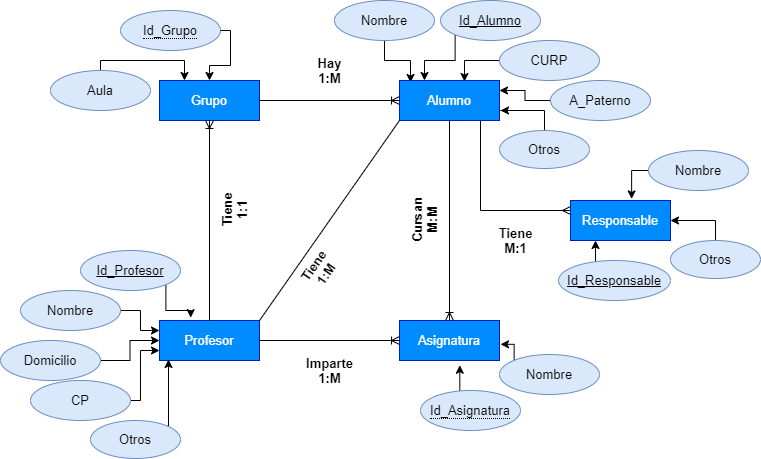

The diagram above was exported from draw.io. Its source (the exported page's mxGraphModel, read from the mxfile embedded in the PNG):
<mxGraphModel dx="919" dy="644" grid="1" gridSize="10" guides="1" tooltips="1" connect="1" arrows="1" fold="1" page="1" pageScale="1" pageWidth="827" pageHeight="1169" math="0" shadow="0">
  <root>
    <mxCell id="WIyWlLk6GJQsqaUBKTNV-0" />
    <mxCell id="WIyWlLk6GJQsqaUBKTNV-1" parent="WIyWlLk6GJQsqaUBKTNV-0" />
    <mxCell id="2VceAcNu7tjhrqamnp3y-4" value="&lt;span style=&quot;white-space: normal&quot;&gt;Grupo&lt;/span&gt;" style="whiteSpace=wrap;html=1;align=center;fillColor=#008CFF;strokeColor=#001DBC;fontColor=#ffffff;fontSize=13;" parent="WIyWlLk6GJQsqaUBKTNV-1" vertex="1">
      <mxGeometry x="192" y="330" width="100" height="40" as="geometry" />
    </mxCell>
    <mxCell id="e4P7uf7Gdzt4b8o3H5ei-25" style="edgeStyle=orthogonalEdgeStyle;rounded=0;orthogonalLoop=1;jettySize=auto;html=1;exitX=0;exitY=1;exitDx=0;exitDy=0;entryX=0.25;entryY=0;entryDx=0;entryDy=0;startArrow=none;startFill=0;endArrow=classic;endFill=1;" edge="1" parent="WIyWlLk6GJQsqaUBKTNV-1" source="2VceAcNu7tjhrqamnp3y-5" target="2VceAcNu7tjhrqamnp3y-20">
      <mxGeometry relative="1" as="geometry" />
    </mxCell>
    <mxCell id="2VceAcNu7tjhrqamnp3y-5" value="Id_Alumno" style="ellipse;whiteSpace=wrap;html=1;align=center;fontStyle=4;fillColor=#dae8fc;strokeColor=#6c8ebf;fontSize=13;" parent="WIyWlLk6GJQsqaUBKTNV-1" vertex="1">
      <mxGeometry x="473" y="250" width="100" height="40" as="geometry" />
    </mxCell>
    <mxCell id="e4P7uf7Gdzt4b8o3H5ei-24" style="edgeStyle=orthogonalEdgeStyle;rounded=0;orthogonalLoop=1;jettySize=auto;html=1;exitX=0.5;exitY=1;exitDx=0;exitDy=0;entryX=0.11;entryY=0.05;entryDx=0;entryDy=0;entryPerimeter=0;startArrow=none;startFill=0;endArrow=classic;endFill=1;" edge="1" parent="WIyWlLk6GJQsqaUBKTNV-1" source="2VceAcNu7tjhrqamnp3y-7" target="2VceAcNu7tjhrqamnp3y-20">
      <mxGeometry relative="1" as="geometry" />
    </mxCell>
    <mxCell id="2VceAcNu7tjhrqamnp3y-7" value="Nombre" style="ellipse;whiteSpace=wrap;html=1;align=center;fillColor=#dae8fc;strokeColor=#6c8ebf;fontSize=13;" parent="WIyWlLk6GJQsqaUBKTNV-1" vertex="1">
      <mxGeometry x="367" y="250" width="100" height="40" as="geometry" />
    </mxCell>
    <mxCell id="e4P7uf7Gdzt4b8o3H5ei-26" style="edgeStyle=orthogonalEdgeStyle;rounded=0;orthogonalLoop=1;jettySize=auto;html=1;exitX=0;exitY=0.5;exitDx=0;exitDy=0;entryX=0.65;entryY=0.025;entryDx=0;entryDy=0;entryPerimeter=0;startArrow=none;startFill=0;endArrow=classic;endFill=1;" edge="1" parent="WIyWlLk6GJQsqaUBKTNV-1" source="2VceAcNu7tjhrqamnp3y-8" target="2VceAcNu7tjhrqamnp3y-20">
      <mxGeometry relative="1" as="geometry" />
    </mxCell>
    <mxCell id="2VceAcNu7tjhrqamnp3y-8" value="CURP" style="ellipse;whiteSpace=wrap;html=1;align=center;fillColor=#dae8fc;strokeColor=#6c8ebf;fontSize=13;" parent="WIyWlLk6GJQsqaUBKTNV-1" vertex="1">
      <mxGeometry x="532" y="290" width="100" height="40" as="geometry" />
    </mxCell>
    <mxCell id="e4P7uf7Gdzt4b8o3H5ei-27" style="edgeStyle=orthogonalEdgeStyle;rounded=0;orthogonalLoop=1;jettySize=auto;html=1;exitX=0;exitY=0.5;exitDx=0;exitDy=0;entryX=1;entryY=0.25;entryDx=0;entryDy=0;startArrow=none;startFill=0;endArrow=classic;endFill=1;" edge="1" parent="WIyWlLk6GJQsqaUBKTNV-1" source="2VceAcNu7tjhrqamnp3y-9" target="2VceAcNu7tjhrqamnp3y-20">
      <mxGeometry relative="1" as="geometry" />
    </mxCell>
    <mxCell id="2VceAcNu7tjhrqamnp3y-9" value="A_Paterno" style="ellipse;whiteSpace=wrap;html=1;align=center;fillColor=#dae8fc;strokeColor=#6c8ebf;fontSize=13;" parent="WIyWlLk6GJQsqaUBKTNV-1" vertex="1">
      <mxGeometry x="583" y="330" width="100" height="40" as="geometry" />
    </mxCell>
    <mxCell id="e4P7uf7Gdzt4b8o3H5ei-33" style="edgeStyle=orthogonalEdgeStyle;rounded=0;orthogonalLoop=1;jettySize=auto;html=1;exitX=0.75;exitY=1;exitDx=0;exitDy=0;entryX=0;entryY=0.25;entryDx=0;entryDy=0;startArrow=none;startFill=0;endArrow=ERmany;endFill=0;" edge="1" parent="WIyWlLk6GJQsqaUBKTNV-1" source="2VceAcNu7tjhrqamnp3y-20" target="e4P7uf7Gdzt4b8o3H5ei-31">
      <mxGeometry relative="1" as="geometry">
        <Array as="points">
          <mxPoint x="513" y="370" />
          <mxPoint x="513" y="460" />
        </Array>
      </mxGeometry>
    </mxCell>
    <mxCell id="2VceAcNu7tjhrqamnp3y-20" value="Alumno" style="whiteSpace=wrap;html=1;align=center;fillColor=#008CFF;strokeColor=#001DBC;fontColor=#ffffff;fontSize=13;" parent="WIyWlLk6GJQsqaUBKTNV-1" vertex="1">
      <mxGeometry x="432" y="330" width="100" height="40" as="geometry" />
    </mxCell>
    <mxCell id="2VceAcNu7tjhrqamnp3y-21" value="&lt;span style=&quot;border-bottom: 1px dotted; font-size: 13px;&quot;&gt;Id_Grupo&lt;/span&gt;" style="ellipse;whiteSpace=wrap;html=1;align=center;fillColor=#dae8fc;strokeColor=#6c8ebf;fontSize=13;" parent="WIyWlLk6GJQsqaUBKTNV-1" vertex="1">
      <mxGeometry x="153" y="260" width="100" height="40" as="geometry" />
    </mxCell>
    <mxCell id="e4P7uf7Gdzt4b8o3H5ei-30" style="edgeStyle=orthogonalEdgeStyle;rounded=0;orthogonalLoop=1;jettySize=auto;html=1;exitX=0.5;exitY=0;exitDx=0;exitDy=0;entryX=0.25;entryY=0;entryDx=0;entryDy=0;startArrow=none;startFill=0;endArrow=classic;endFill=1;" edge="1" parent="WIyWlLk6GJQsqaUBKTNV-1" source="2VceAcNu7tjhrqamnp3y-23" target="2VceAcNu7tjhrqamnp3y-4">
      <mxGeometry relative="1" as="geometry">
        <Array as="points">
          <mxPoint x="133" y="310" />
          <mxPoint x="217" y="310" />
        </Array>
      </mxGeometry>
    </mxCell>
    <mxCell id="2VceAcNu7tjhrqamnp3y-23" value="Aula" style="ellipse;whiteSpace=wrap;html=1;align=center;fillColor=#dae8fc;strokeColor=#6c8ebf;fontSize=13;" parent="WIyWlLk6GJQsqaUBKTNV-1" vertex="1">
      <mxGeometry x="83" y="320" width="100" height="40" as="geometry" />
    </mxCell>
    <mxCell id="2VceAcNu7tjhrqamnp3y-29" value="Asignatura" style="whiteSpace=wrap;html=1;align=center;fillColor=#008CFF;strokeColor=#001DBC;fontColor=#ffffff;fontSize=13;" parent="WIyWlLk6GJQsqaUBKTNV-1" vertex="1">
      <mxGeometry x="432" y="570" width="100" height="40" as="geometry" />
    </mxCell>
    <mxCell id="2VceAcNu7tjhrqamnp3y-55" style="edgeStyle=orthogonalEdgeStyle;rounded=0;orthogonalLoop=1;jettySize=auto;html=1;exitX=0;exitY=0;exitDx=0;exitDy=0;entryX=0.603;entryY=1.117;entryDx=0;entryDy=0;entryPerimeter=0;startArrow=none;startFill=0;endArrow=classic;endFill=1;fontSize=13;" parent="WIyWlLk6GJQsqaUBKTNV-1" source="2VceAcNu7tjhrqamnp3y-30" target="2VceAcNu7tjhrqamnp3y-29" edge="1">
      <mxGeometry relative="1" as="geometry" />
    </mxCell>
    <mxCell id="2VceAcNu7tjhrqamnp3y-30" value="&lt;span style=&quot;border-bottom: 1px dotted; font-size: 13px;&quot;&gt;Id_Asignatura&lt;/span&gt;" style="ellipse;whiteSpace=wrap;html=1;align=center;fillColor=#dae8fc;strokeColor=#6c8ebf;fontSize=13;" parent="WIyWlLk6GJQsqaUBKTNV-1" vertex="1">
      <mxGeometry x="453" y="640" width="100" height="40" as="geometry" />
    </mxCell>
    <mxCell id="2VceAcNu7tjhrqamnp3y-58" style="edgeStyle=orthogonalEdgeStyle;rounded=0;orthogonalLoop=1;jettySize=auto;html=1;exitX=0;exitY=1;exitDx=0;exitDy=0;startArrow=none;startFill=0;endArrow=classic;endFill=1;fontSize=13;" parent="WIyWlLk6GJQsqaUBKTNV-1" source="2VceAcNu7tjhrqamnp3y-31" edge="1">
      <mxGeometry relative="1" as="geometry">
        <mxPoint x="533" y="593.8333333333335" as="targetPoint" />
        <Array as="points">
          <mxPoint x="547" y="594" />
        </Array>
      </mxGeometry>
    </mxCell>
    <mxCell id="2VceAcNu7tjhrqamnp3y-31" value="Nombre" style="ellipse;whiteSpace=wrap;html=1;align=center;fillColor=#dae8fc;strokeColor=#6c8ebf;fontSize=13;" parent="WIyWlLk6GJQsqaUBKTNV-1" vertex="1">
      <mxGeometry x="532" y="604" width="100" height="40" as="geometry" />
    </mxCell>
    <mxCell id="2VceAcNu7tjhrqamnp3y-32" value="Profesor" style="whiteSpace=wrap;html=1;align=center;fillColor=#008CFF;strokeColor=#001DBC;fontColor=#ffffff;fontSize=13;" parent="WIyWlLk6GJQsqaUBKTNV-1" vertex="1">
      <mxGeometry x="192" y="570" width="100" height="40" as="geometry" />
    </mxCell>
    <mxCell id="2VceAcNu7tjhrqamnp3y-52" style="edgeStyle=orthogonalEdgeStyle;rounded=0;orthogonalLoop=1;jettySize=auto;html=1;exitX=1;exitY=0.5;exitDx=0;exitDy=0;entryX=0;entryY=0.25;entryDx=0;entryDy=0;startArrow=none;startFill=0;endArrow=classic;endFill=1;fontSize=13;" parent="WIyWlLk6GJQsqaUBKTNV-1" source="2VceAcNu7tjhrqamnp3y-33" target="2VceAcNu7tjhrqamnp3y-32" edge="1">
      <mxGeometry relative="1" as="geometry" />
    </mxCell>
    <mxCell id="2VceAcNu7tjhrqamnp3y-33" value="Nombre" style="ellipse;whiteSpace=wrap;html=1;align=center;fillColor=#dae8fc;strokeColor=#6c8ebf;fontSize=13;" parent="WIyWlLk6GJQsqaUBKTNV-1" vertex="1">
      <mxGeometry x="53" y="540" width="100" height="40" as="geometry" />
    </mxCell>
    <mxCell id="2VceAcNu7tjhrqamnp3y-54" style="edgeStyle=orthogonalEdgeStyle;rounded=0;orthogonalLoop=1;jettySize=auto;html=1;exitX=1;exitY=0.5;exitDx=0;exitDy=0;entryX=0;entryY=0.75;entryDx=0;entryDy=0;startArrow=none;startFill=0;endArrow=classic;endFill=1;fontSize=13;" parent="WIyWlLk6GJQsqaUBKTNV-1" source="2VceAcNu7tjhrqamnp3y-35" target="2VceAcNu7tjhrqamnp3y-32" edge="1">
      <mxGeometry relative="1" as="geometry">
        <Array as="points">
          <mxPoint x="173" y="650" />
          <mxPoint x="173" y="600" />
        </Array>
      </mxGeometry>
    </mxCell>
    <mxCell id="2VceAcNu7tjhrqamnp3y-35" value="CP" style="ellipse;whiteSpace=wrap;html=1;align=center;fillColor=#dae8fc;strokeColor=#6c8ebf;fontSize=13;" parent="WIyWlLk6GJQsqaUBKTNV-1" vertex="1">
      <mxGeometry x="63" y="630" width="100" height="40" as="geometry" />
    </mxCell>
    <mxCell id="2VceAcNu7tjhrqamnp3y-51" style="edgeStyle=orthogonalEdgeStyle;rounded=0;orthogonalLoop=1;jettySize=auto;html=1;exitX=1;exitY=1;exitDx=0;exitDy=0;entryX=0.312;entryY=-0.071;entryDx=0;entryDy=0;entryPerimeter=0;startArrow=none;startFill=0;endArrow=classic;endFill=1;fontSize=13;" parent="WIyWlLk6GJQsqaUBKTNV-1" source="2VceAcNu7tjhrqamnp3y-37" target="2VceAcNu7tjhrqamnp3y-32" edge="1">
      <mxGeometry relative="1" as="geometry" />
    </mxCell>
    <mxCell id="2VceAcNu7tjhrqamnp3y-37" value="Id_Profesor" style="ellipse;whiteSpace=wrap;html=1;align=center;fontStyle=4;fillColor=#dae8fc;strokeColor=#6c8ebf;fontSize=13;" parent="WIyWlLk6GJQsqaUBKTNV-1" vertex="1">
      <mxGeometry x="113" y="500" width="100" height="40" as="geometry" />
    </mxCell>
    <mxCell id="2VceAcNu7tjhrqamnp3y-41" value="" style="edgeStyle=orthogonalEdgeStyle;fontSize=13;html=1;endArrow=ERoneToMany;entryX=0;entryY=0.5;entryDx=0;entryDy=0;exitX=1;exitY=0.5;exitDx=0;exitDy=0;" parent="WIyWlLk6GJQsqaUBKTNV-1" source="2VceAcNu7tjhrqamnp3y-32" target="2VceAcNu7tjhrqamnp3y-29" edge="1">
      <mxGeometry width="100" height="100" relative="1" as="geometry">
        <mxPoint x="313" y="630" as="sourcePoint" />
        <mxPoint x="353" y="500" as="targetPoint" />
      </mxGeometry>
    </mxCell>
    <mxCell id="2VceAcNu7tjhrqamnp3y-42" value="" style="fontSize=13;html=1;endArrow=none;startArrow=none;startFill=0;endFill=0;exitX=1;exitY=0;exitDx=0;exitDy=0;entryX=0;entryY=1;entryDx=0;entryDy=0;" parent="WIyWlLk6GJQsqaUBKTNV-1" source="2VceAcNu7tjhrqamnp3y-32" target="2VceAcNu7tjhrqamnp3y-20" edge="1">
      <mxGeometry width="100" height="100" relative="1" as="geometry">
        <mxPoint x="293" y="540" as="sourcePoint" />
        <mxPoint x="393" y="440" as="targetPoint" />
      </mxGeometry>
    </mxCell>
    <mxCell id="2VceAcNu7tjhrqamnp3y-43" value="" style="edgeStyle=orthogonalEdgeStyle;fontSize=13;html=1;endArrow=ERoneToMany;entryX=0.5;entryY=1;entryDx=0;entryDy=0;exitX=0.5;exitY=0;exitDx=0;exitDy=0;" parent="WIyWlLk6GJQsqaUBKTNV-1" source="2VceAcNu7tjhrqamnp3y-32" target="2VceAcNu7tjhrqamnp3y-4" edge="1">
      <mxGeometry width="100" height="100" relative="1" as="geometry">
        <mxPoint x="183" y="440" as="sourcePoint" />
        <mxPoint x="323" y="440" as="targetPoint" />
      </mxGeometry>
    </mxCell>
    <mxCell id="2VceAcNu7tjhrqamnp3y-46" value="" style="edgeStyle=orthogonalEdgeStyle;fontSize=13;html=1;endArrow=ERoneToMany;exitX=1;exitY=0.5;exitDx=0;exitDy=0;entryX=0;entryY=0.5;entryDx=0;entryDy=0;" parent="WIyWlLk6GJQsqaUBKTNV-1" source="2VceAcNu7tjhrqamnp3y-4" target="2VceAcNu7tjhrqamnp3y-20" edge="1">
      <mxGeometry width="100" height="100" relative="1" as="geometry">
        <mxPoint x="292" y="310" as="sourcePoint" />
        <mxPoint x="333" y="400" as="targetPoint" />
      </mxGeometry>
    </mxCell>
    <mxCell id="2VceAcNu7tjhrqamnp3y-48" value="" style="edgeStyle=orthogonalEdgeStyle;fontSize=13;html=1;endArrow=ERoneToMany;entryX=0.5;entryY=0;entryDx=0;entryDy=0;exitX=0.5;exitY=1;exitDx=0;exitDy=0;" parent="WIyWlLk6GJQsqaUBKTNV-1" source="2VceAcNu7tjhrqamnp3y-20" target="2VceAcNu7tjhrqamnp3y-29" edge="1">
      <mxGeometry width="100" height="100" relative="1" as="geometry">
        <mxPoint x="412" y="470" as="sourcePoint" />
        <mxPoint x="552" y="470" as="targetPoint" />
      </mxGeometry>
    </mxCell>
    <mxCell id="2VceAcNu7tjhrqamnp3y-53" style="edgeStyle=orthogonalEdgeStyle;rounded=0;orthogonalLoop=1;jettySize=auto;html=1;exitX=1;exitY=0.5;exitDx=0;exitDy=0;startArrow=none;startFill=0;endArrow=classic;endFill=1;fontSize=13;" parent="WIyWlLk6GJQsqaUBKTNV-1" source="2VceAcNu7tjhrqamnp3y-49" target="2VceAcNu7tjhrqamnp3y-32" edge="1">
      <mxGeometry relative="1" as="geometry" />
    </mxCell>
    <mxCell id="2VceAcNu7tjhrqamnp3y-49" value="Domicilio" style="ellipse;whiteSpace=wrap;html=1;align=center;fillColor=#dae8fc;strokeColor=#6c8ebf;fontSize=13;" parent="WIyWlLk6GJQsqaUBKTNV-1" vertex="1">
      <mxGeometry x="33" y="590" width="100" height="40" as="geometry" />
    </mxCell>
    <mxCell id="2VceAcNu7tjhrqamnp3y-57" style="edgeStyle=orthogonalEdgeStyle;rounded=0;orthogonalLoop=1;jettySize=auto;html=1;exitX=0.5;exitY=1;exitDx=0;exitDy=0;startArrow=none;startFill=0;endArrow=classic;endFill=1;fontSize=13;" parent="WIyWlLk6GJQsqaUBKTNV-1" source="2VceAcNu7tjhrqamnp3y-31" target="2VceAcNu7tjhrqamnp3y-31" edge="1">
      <mxGeometry relative="1" as="geometry" />
    </mxCell>
    <mxCell id="2VceAcNu7tjhrqamnp3y-59" value="Tiene&lt;br&gt;1:1" style="text;html=1;align=center;verticalAlign=middle;resizable=0;points=[];autosize=1;fontStyle=1;horizontal=1;fontSize=13;rotation=-90;" parent="WIyWlLk6GJQsqaUBKTNV-1" vertex="1">
      <mxGeometry x="242" y="440" width="50" height="40" as="geometry" />
    </mxCell>
    <mxCell id="2VceAcNu7tjhrqamnp3y-60" value="Hay&lt;br&gt;1:M" style="text;html=1;align=center;verticalAlign=middle;resizable=0;points=[];autosize=1;fontStyle=1;horizontal=1;fontSize=13;" parent="WIyWlLk6GJQsqaUBKTNV-1" vertex="1">
      <mxGeometry x="341.5" y="300" width="40" height="40" as="geometry" />
    </mxCell>
    <mxCell id="2VceAcNu7tjhrqamnp3y-61" value="Imparte&lt;br&gt;1:M" style="text;html=1;align=center;verticalAlign=middle;resizable=0;points=[];autosize=1;fontStyle=1;horizontal=1;fontSize=13;" parent="WIyWlLk6GJQsqaUBKTNV-1" vertex="1">
      <mxGeometry x="331.5" y="600" width="60" height="40" as="geometry" />
    </mxCell>
    <mxCell id="2VceAcNu7tjhrqamnp3y-62" value="Tiene&lt;br&gt;1:M" style="text;html=1;align=center;verticalAlign=middle;resizable=0;points=[];autosize=1;fontStyle=1;horizontal=1;rotation=305;direction=east;fontSize=13;" parent="WIyWlLk6GJQsqaUBKTNV-1" vertex="1">
      <mxGeometry x="326.5" y="500" width="50" height="40" as="geometry" />
    </mxCell>
    <mxCell id="2VceAcNu7tjhrqamnp3y-63" value="Cursan&lt;br&gt;M:M" style="text;html=1;align=center;verticalAlign=middle;resizable=0;points=[];autosize=1;fontStyle=1;horizontal=1;fontSize=13;rotation=-90;" parent="WIyWlLk6GJQsqaUBKTNV-1" vertex="1">
      <mxGeometry x="427" y="450" width="60" height="40" as="geometry" />
    </mxCell>
    <mxCell id="e4P7uf7Gdzt4b8o3H5ei-1" style="edgeStyle=orthogonalEdgeStyle;rounded=0;orthogonalLoop=1;jettySize=auto;html=1;exitX=1;exitY=0;exitDx=0;exitDy=0;entryX=0.09;entryY=0.975;entryDx=0;entryDy=0;entryPerimeter=0;" edge="1" parent="WIyWlLk6GJQsqaUBKTNV-1" source="e4P7uf7Gdzt4b8o3H5ei-0" target="2VceAcNu7tjhrqamnp3y-32">
      <mxGeometry relative="1" as="geometry">
        <Array as="points">
          <mxPoint x="201" y="676" />
        </Array>
      </mxGeometry>
    </mxCell>
    <mxCell id="e4P7uf7Gdzt4b8o3H5ei-0" value="Otros" style="ellipse;whiteSpace=wrap;html=1;align=center;fillColor=#dae8fc;strokeColor=#6c8ebf;fontSize=13;" vertex="1" parent="WIyWlLk6GJQsqaUBKTNV-1">
      <mxGeometry x="123" y="670" width="90" height="38" as="geometry" />
    </mxCell>
    <mxCell id="e4P7uf7Gdzt4b8o3H5ei-20" value="" style="endArrow=classic;html=1;exitX=1;exitY=0.5;exitDx=0;exitDy=0;entryX=0.5;entryY=0;entryDx=0;entryDy=0;edgeStyle=orthogonalEdgeStyle;rounded=0;" edge="1" parent="WIyWlLk6GJQsqaUBKTNV-1" source="2VceAcNu7tjhrqamnp3y-21" target="2VceAcNu7tjhrqamnp3y-4">
      <mxGeometry width="50" height="50" relative="1" as="geometry">
        <mxPoint x="283" y="290" as="sourcePoint" />
        <mxPoint x="333" y="240" as="targetPoint" />
      </mxGeometry>
    </mxCell>
    <mxCell id="e4P7uf7Gdzt4b8o3H5ei-31" value="&lt;span style=&quot;white-space: normal&quot;&gt;Responsable&lt;/span&gt;" style="whiteSpace=wrap;html=1;align=center;fillColor=#008CFF;strokeColor=#001DBC;fontColor=#ffffff;fontSize=13;" vertex="1" parent="WIyWlLk6GJQsqaUBKTNV-1">
      <mxGeometry x="603" y="450" width="100" height="40" as="geometry" />
    </mxCell>
    <mxCell id="e4P7uf7Gdzt4b8o3H5ei-34" value="Tiene&lt;br&gt;M:1" style="text;html=1;align=center;verticalAlign=middle;resizable=0;points=[];autosize=1;fontStyle=1;horizontal=1;fontSize=13;rotation=0;" vertex="1" parent="WIyWlLk6GJQsqaUBKTNV-1">
      <mxGeometry x="523" y="470" width="50" height="40" as="geometry" />
    </mxCell>
    <mxCell id="e4P7uf7Gdzt4b8o3H5ei-36" style="edgeStyle=orthogonalEdgeStyle;rounded=0;orthogonalLoop=1;jettySize=auto;html=1;exitX=0;exitY=0.5;exitDx=0;exitDy=0;entryX=0.25;entryY=1;entryDx=0;entryDy=0;startArrow=none;startFill=0;endArrow=classic;endFill=1;" edge="1" parent="WIyWlLk6GJQsqaUBKTNV-1" source="e4P7uf7Gdzt4b8o3H5ei-35" target="e4P7uf7Gdzt4b8o3H5ei-31">
      <mxGeometry relative="1" as="geometry">
        <Array as="points">
          <mxPoint x="628" y="530" />
        </Array>
      </mxGeometry>
    </mxCell>
    <mxCell id="e4P7uf7Gdzt4b8o3H5ei-35" value="Id_Responsable" style="ellipse;whiteSpace=wrap;html=1;align=center;fontStyle=4;fillColor=#dae8fc;strokeColor=#6c8ebf;fontSize=13;" vertex="1" parent="WIyWlLk6GJQsqaUBKTNV-1">
      <mxGeometry x="591" y="510" width="112" height="40" as="geometry" />
    </mxCell>
    <mxCell id="e4P7uf7Gdzt4b8o3H5ei-38" style="edgeStyle=orthogonalEdgeStyle;rounded=0;orthogonalLoop=1;jettySize=auto;html=1;exitX=0;exitY=0.5;exitDx=0;exitDy=0;entryX=0.611;entryY=-0.04;entryDx=0;entryDy=0;entryPerimeter=0;startArrow=none;startFill=0;endArrow=classic;endFill=1;" edge="1" parent="WIyWlLk6GJQsqaUBKTNV-1" source="e4P7uf7Gdzt4b8o3H5ei-37" target="e4P7uf7Gdzt4b8o3H5ei-31">
      <mxGeometry relative="1" as="geometry" />
    </mxCell>
    <mxCell id="e4P7uf7Gdzt4b8o3H5ei-37" value="Nombre" style="ellipse;whiteSpace=wrap;html=1;align=center;fillColor=#dae8fc;strokeColor=#6c8ebf;fontSize=13;" vertex="1" parent="WIyWlLk6GJQsqaUBKTNV-1">
      <mxGeometry x="681" y="400" width="100" height="40" as="geometry" />
    </mxCell>
    <mxCell id="e4P7uf7Gdzt4b8o3H5ei-40" style="edgeStyle=orthogonalEdgeStyle;rounded=0;orthogonalLoop=1;jettySize=auto;html=1;exitX=0.5;exitY=0;exitDx=0;exitDy=0;startArrow=none;startFill=0;endArrow=classic;endFill=1;" edge="1" parent="WIyWlLk6GJQsqaUBKTNV-1" source="e4P7uf7Gdzt4b8o3H5ei-39">
      <mxGeometry relative="1" as="geometry">
        <mxPoint x="533" y="360" as="targetPoint" />
      </mxGeometry>
    </mxCell>
    <mxCell id="e4P7uf7Gdzt4b8o3H5ei-39" value="Otros" style="ellipse;whiteSpace=wrap;html=1;align=center;fillColor=#dae8fc;strokeColor=#6c8ebf;fontSize=13;" vertex="1" parent="WIyWlLk6GJQsqaUBKTNV-1">
      <mxGeometry x="532" y="380" width="90" height="38" as="geometry" />
    </mxCell>
    <mxCell id="e4P7uf7Gdzt4b8o3H5ei-42" style="edgeStyle=orthogonalEdgeStyle;rounded=0;orthogonalLoop=1;jettySize=auto;html=1;exitX=0.5;exitY=0;exitDx=0;exitDy=0;entryX=1;entryY=0.5;entryDx=0;entryDy=0;startArrow=none;startFill=0;endArrow=classic;endFill=1;" edge="1" parent="WIyWlLk6GJQsqaUBKTNV-1" source="e4P7uf7Gdzt4b8o3H5ei-41" target="e4P7uf7Gdzt4b8o3H5ei-31">
      <mxGeometry relative="1" as="geometry" />
    </mxCell>
    <mxCell id="e4P7uf7Gdzt4b8o3H5ei-41" value="Otros" style="ellipse;whiteSpace=wrap;html=1;align=center;fillColor=#dae8fc;strokeColor=#6c8ebf;fontSize=13;" vertex="1" parent="WIyWlLk6GJQsqaUBKTNV-1">
      <mxGeometry x="703" y="490" width="90" height="38" as="geometry" />
    </mxCell>
  </root>
</mxGraphModel>